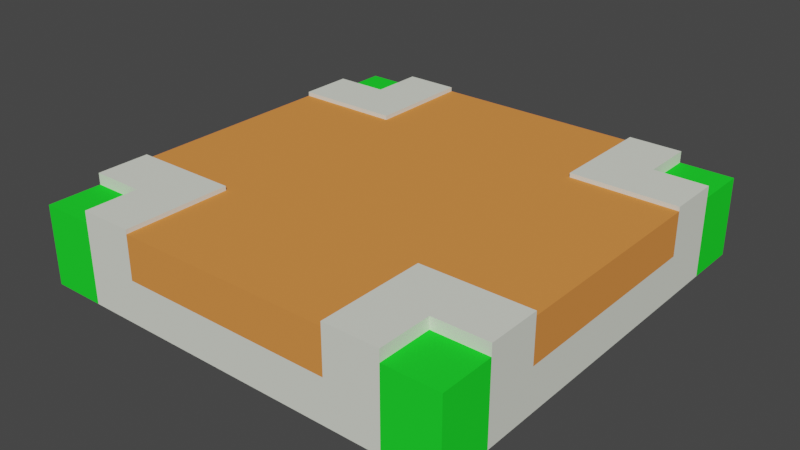 # Source: krizovatka.blend  (saved by Blender 3.6.13; exported with 4.5.12 LTS)
import bpy
from mathutils import Matrix  # noqa: F401  (used for matrix-valued properties, if any)

bpy.ops.wm.read_factory_settings(use_empty=True)
scene = bpy.context.scene
scene.name = 'Scene'

# ---- collections
col_collection = bpy.data.collections.new('Collection'); scene.collection.children.link(col_collection)

# ---- materials (node trees are filled in below, after node groups)
mat_stone = bpy.data.materials.new('Stone')
mat_stone.use_transparent_shadow = False
mat_stone.roughness = 1.0
mat_asphalt = bpy.data.materials.new('Asphalt')
mat_asphalt.use_transparent_shadow = False
mat_asphalt.roughness = 1.0
mat_grass = bpy.data.materials.new('Grass')
mat_grass.use_transparent_shadow = False
mat_grass.roughness = 1.0

# ---- material node trees
mat_stone.use_nodes = True; mat_stone.node_tree.nodes.clear()
_N = mat_stone.node_tree.nodes; _L = mat_stone.node_tree.links
n0 = _N.new('ShaderNodeBsdfPrincipled'); n0.name = 'Principled BSDF'; n0.location = (0, 300)
n0.distribution = 'GGX'
n0.subsurface_method = 'RANDOM_WALK_SKIN'
n0.inputs[0].default_value = (0.7738, 0.8, 0.7041, 1.0)
n0.inputs[2].default_value = 1.0
n0.inputs[3].default_value = 1.45
n0.inputs[13].default_value = 0.0
n0.inputs[27].default_value = (0.0, 0.0, 0.0, 1.0)
n0.inputs[28].default_value = 1.0
n1 = _N.new('ShaderNodeOutputMaterial'); n1.name = 'Material Output'; n1.location = (280, 300)
_L.new(n0.outputs[0], n1.inputs[0])
n1.is_active_output = True
mat_asphalt.use_nodes = True; mat_asphalt.node_tree.nodes.clear()
_N = mat_asphalt.node_tree.nodes; _L = mat_asphalt.node_tree.links
n0 = _N.new('ShaderNodeBsdfPrincipled'); n0.name = 'Principled BSDF'; n0.location = (0, 300)
n0.distribution = 'GGX'
n0.subsurface_method = 'RANDOM_WALK_SKIN'
n0.inputs[0].default_value = (0.8, 0.2738, 0.06595, 1.0)
n0.inputs[2].default_value = 1.0
n0.inputs[3].default_value = 1.45
n0.inputs[13].default_value = 0.0
n0.inputs[27].default_value = (0.0, 0.0, 0.0, 1.0)
n0.inputs[28].default_value = 1.0
n1 = _N.new('ShaderNodeOutputMaterial'); n1.name = 'Material Output'; n1.location = (280, 300)
_L.new(n0.outputs[0], n1.inputs[0])
n1.is_active_output = True
mat_grass.use_nodes = True; mat_grass.node_tree.nodes.clear()
_N = mat_grass.node_tree.nodes; _L = mat_grass.node_tree.links
n0 = _N.new('ShaderNodeBsdfPrincipled'); n0.name = 'Principled BSDF'; n0.location = (0, 300)
n0.distribution = 'GGX'
n0.subsurface_method = 'RANDOM_WALK_SKIN'
n0.inputs[0].default_value = (0.016, 0.8, 0.02854, 1.0)
n0.inputs[2].default_value = 1.0
n0.inputs[3].default_value = 1.45
n0.inputs[13].default_value = 0.0
n0.inputs[27].default_value = (0.0, 0.0, 0.0, 1.0)
n0.inputs[28].default_value = 1.0
n1 = _N.new('ShaderNodeOutputMaterial'); n1.name = 'Material Output'; n1.location = (280, 300)
_L.new(n0.outputs[0], n1.inputs[0])
n1.is_active_output = True

# ---- world
world_world = bpy.data.worlds.new('World'); scene.world = world_world
world_world.use_nodes = True; world_world.node_tree.nodes.clear()
_N = world_world.node_tree.nodes; _L = world_world.node_tree.links
n0 = _N.new('ShaderNodeOutputWorld'); n0.name = 'World Output'; n0.location = (300, 300)
n1 = _N.new('ShaderNodeBackground'); n1.name = 'Background'; n1.location = (10, 300)
n1.inputs[0].default_value = (0.05088, 0.05088, 0.05088, 1.0)
_L.new(n1.outputs[0], n0.inputs[0])
n0.is_active_output = True
world_world.color = (0.05088, 0.05088, 0.05088)
world_world.use_sun_shadow = False
world_world.sun_shadow_jitter_overblur = 0.0

# ---- meshes
me_roadtile_141 = bpy.data.meshes.new('roadTile_141')
me_roadtile_141.from_pydata([(0.75, 0.63, -1.155e-13), (0.75, 0.63, -0.75), (4.62e-14, 0.63, -0.75), (2.31e-14, 0.63, -0.375), (0.375, 0.63, -0.375), (0.375, 0.63, -1.155e-13), (0.75, 0.6, -1.155e-13), (0.75, 0.6, -0.75), (2.25, 0.6, -1.155e-13), (2.25, 0.6, -0.75), (3.0, 0.6, -0.75), (3.0, 0.6, -2.25), (2.25, 0.6, -2.25), (2.25, 0.6, -3.0), (0.75, 0.6, -3.0), (0.75, 0.6, -2.25), (3.869e-13, 0.6, -2.25), (4.62e-14, 0.6, -0.75), (2.25, 0.63, -1.155e-13), (2.25, 0.63, -0.75), (0.375, 1.263e-15, -1.155e-13), (2.625, 1.624e-15, -1.271e-13), (2.625, 0.55, -1.271e-13), (2.625, 0.63, -1.271e-13), (2.25, 0.3, 0.0), (0.75, 0.3, 0.0), (0.375, 0.55, -1.155e-13), (0.0, 1.263e-15, -1.271e-13), (4.043e-14, 1.083e-15, -0.375), (4.447e-13, 1.805e-16, -2.625), (5.082e-13, 0.0, -3.0), (0.375, 0.0, -3.0), (2.625, 1.805e-16, -3.0), (3.0, 1.805e-16, -3.0), (3.0, 2.707e-16, -2.625), (3.0, 1.354e-15, -0.375), (3.0, 1.624e-15, -1.271e-13), (0.0, 0.55, -1.271e-13), (0.375, 0.55, -0.375), (2.31e-14, 0.55, -0.375), (4.62e-14, 0.3, -0.75), (3.869e-13, 0.3, -2.25), (3.869e-13, 0.63, -2.25), (4.447e-13, 0.63, -2.625), (4.447e-13, 0.55, -2.625), (0.75, 0.63, -2.25), (0.75, 0.63, -3.0), (2.625, 0.63, -3.0), (2.625, 0.55, -3.0), (0.375, 0.55, -3.0), (0.375, 0.63, -3.0), (0.75, 0.3, -3.0), (2.25, 0.3, -3.0), (2.25, 0.63, -3.0), (2.625, 0.63, -2.625), (2.625, 0.55, -2.625), (2.25, 0.63, -2.25), (3.0, 0.63, -2.25), (3.0, 0.63, -2.625), (3.0, 0.55, -2.625), (3.0, 0.3, -2.25), (3.0, 0.3, -0.75), (3.0, 0.63, -0.75), (3.0, 0.63, -0.375), (3.0, 0.55, -0.375), (3.0, 0.55, -3.0), (2.625, 0.63, -0.375), (2.625, 0.55, -0.375), (3.0, 0.55, -1.271e-13), (5.082e-13, 0.55, -3.0), (0.375, 0.55, -2.625), (0.375, 0.63, -2.625)], [], [(0, 1, 2, 3, 4, 5), (6, 7, 1, 0), (8, 9, 10, 11, 12, 13, 14, 15, 16, 17, 7, 6), (9, 8, 18, 19), (20, 21, 22, 23, 18, 8, 24, 25, 6, 0, 5, 26), (20, 27, 28, 29, 30, 31, 32, 33, 34, 35, 36, 21), (27, 20, 26, 37), (37, 26, 38, 39), (5, 4, 38, 26), (4, 3, 39, 38), (29, 28, 39, 3, 2, 17, 40, 41, 16, 42, 43, 44), (37, 39, 28, 27), (7, 17, 2, 1), (16, 41, 40, 17), (16, 15, 45, 42), (15, 14, 46, 45), (47, 48, 32, 31, 49, 50, 46, 14, 51, 52, 13, 53), (47, 54, 55, 48), (56, 57, 58, 54, 47, 53), (12, 11, 57, 56), (35, 34, 59, 58, 57, 11, 60, 61, 10, 62, 63, 64), (65, 59, 34, 33), (65, 48, 55, 59), (33, 32, 48, 65), (54, 58, 59, 55), (10, 61, 60, 11), (10, 9, 19, 62), (23, 66, 63, 62, 19, 18), (66, 23, 22, 67), (68, 64, 67, 22), (36, 35, 64, 68), (68, 22, 21, 36), (63, 66, 67, 64), (13, 12, 56, 53), (69, 49, 31, 30), (44, 70, 49, 69), (43, 71, 70, 44), (42, 45, 46, 50, 71, 43), (71, 50, 49, 70), (30, 29, 44, 69), (13, 52, 51, 14), (6, 25, 24, 8)])
me_roadtile_141.polygons.foreach_set('material_index', [0, 0, 1, 0, 0, 2, 2, 2, 0, 0, 0, 2, 0, 1, 0, 0, 0, 0, 0, 0, 0, 2, 2, 2, 0, 1, 0, 0, 0, 2, 2, 2, 0, 0, 2, 2, 0, 0, 0, 2, 1, 1])
_uv = me_roadtile_141.uv_layers.new(name='UVMap')
_uv.uv.foreach_set('vector', [0.75, 1.155e-13, 0.75, 0.75, 4.62e-14, 0.75, 2.31e-14, 0.375, 0.375, 0.375, 0.375, 1.155e-13, 1.155e-13, 0.6, 0.75, 0.6, 0.75, 0.63, 1.155e-13, 0.63, 2.25, 1.155e-13, 2.25, 0.75, 3.0, 0.75, 3.0, 2.25, 2.25, 2.25, 2.25, 3.0, 0.75, 3.0, 0.75, 2.25, 3.869e-13, 2.25, 4.62e-14, 0.75, 0.75, 0.75, 0.75, 1.155e-13, -0.75, 0.6, -1.188e-13, 0.6, -1.188e-13, 0.63, -0.75, 0.63, 0.375, 1.263e-15, 2.625, 1.624e-15, 2.625, 0.55, 2.625, 0.63, 2.25, 0.63, 2.25, 0.6, 2.25, 0.3, 0.75, 0.3, 0.75, 0.6, 0.75, 0.63, 0.375, 0.63, 0.375, 0.55, -0.375, 1.155e-13, 1.256e-31, 1.271e-13, -4.043e-14, 0.375, -4.447e-13, 2.625, -5.082e-13, 3.0, -0.375, 3.0, -2.625, 3.0, -3.0, 3.0, -3.0, 2.625, -3.0, 0.375, -3.0, 1.271e-13, -2.625, 1.271e-13, -4.811e-42, 1.263e-15, 0.375, 1.263e-15, 0.375, 0.55, -4.811e-42, 0.55, 0.0, 1.271e-13, 0.375, 1.155e-13, 0.375, 0.375, 2.31e-14, 0.375, -1.242e-13, 0.63, -0.375, 0.63, -0.375, 0.55, -1.242e-13, 0.55, 0.375, 0.63, -2.31e-14, 0.63, -2.31e-14, 0.55, 0.375, 0.55, -2.625, 1.805e-16, -0.375, 1.083e-15, -0.375, 0.55, -0.375, 0.63, -0.75, 0.63, -0.75, 0.6, -0.75, 0.3, -2.25, 0.3, -2.25, 0.6, -2.25, 0.63, -2.625, 0.63, -2.625, 0.55, -1.271e-13, 0.55, -0.375, 0.55, -0.375, 1.083e-15, -1.271e-13, 1.263e-15, -0.75, 0.6, 1.184e-13, 0.6, 1.184e-13, 0.63, -0.75, 0.63, -2.25, 0.6, -2.25, 0.3, -0.75, 0.3, -0.75, 0.6, -1.068e-13, 0.6, 0.75, 0.6, 0.75, 0.63, -1.068e-13, 0.63, 2.25, 0.6, 3.0, 0.6, 3.0, 0.63, 2.25, 0.63, -2.625, 0.63, -2.625, 0.55, -2.625, 2.193e-13, -0.375, 2.192e-13, -0.375, 0.55, -0.375, 0.63, -0.75, 0.63, -0.75, 0.6, -0.75, 0.3, -2.25, 0.3, -2.25, 0.6, -2.25, 0.63, 3.0, 0.63, 2.625, 0.63, 2.625, 0.55, 3.0, 0.55, 2.25, 2.25, 3.0, 2.25, 3.0, 2.625, 2.625, 2.625, 2.625, 3.0, 2.25, 3.0, 2.25, 0.6, 3.0, 0.6, 3.0, 0.63, 2.25, 0.63, 0.375, -5.859e-14, 2.625, -5.967e-14, 2.625, 0.55, 2.625, 0.63, 2.25, 0.63, 2.25, 0.6, 2.25, 0.3, 0.75, 0.3, 0.75, 0.6, 0.75, 0.63, 0.375, 0.63, 0.375, 0.55, 3.0, 0.55, 2.625, 0.55, 2.625, -7.605e-15, 3.0, -7.695e-15, 3.0, 3.0, 2.625, 3.0, 2.625, 2.625, 3.0, 2.625, -3.0, 6.318e-14, -2.625, 6.318e-14, -2.625, 0.55, -3.0, 0.55, -2.625, 0.63, -3.0, 0.63, -3.0, 0.55, -2.625, 0.55, 0.75, 0.6, 0.75, 0.3, 2.25, 0.3, 2.25, 0.6, -3.0, 0.6, -2.25, 0.6, -2.25, 0.63, -3.0, 0.63, 2.625, 1.271e-13, 2.625, 0.375, 3.0, 0.375, 3.0, 0.75, 2.25, 0.75, 2.25, 1.155e-13, 0.375, 0.63, 2.888e-13, 0.63, 2.888e-13, 0.55, 0.375, 0.55, 3.0, 1.273e-13, 3.0, 0.375, 2.625, 0.375, 2.625, 1.273e-13, 5.775e-13, -5.35e-14, 0.375, -5.377e-14, 0.375, 0.55, 5.775e-13, 0.55, 3.0, 0.55, 2.625, 0.55, 2.625, 1.624e-15, 3.0, 1.624e-15, 3.0, 0.63, 2.625, 0.63, 2.625, 0.55, 3.0, 0.55, -3.0, 0.6, -2.25, 0.6, -2.25, 0.63, -3.0, 0.63, -3.234e-13, 0.55, -0.375, 0.55, -0.375, 1.323e-30, -3.234e-13, 1.323e-30, 4.455e-13, 2.625, 0.375, 2.625, 0.375, 3.0, 5.09e-13, 3.0, 4.043e-14, 0.63, -0.375, 0.63, -0.375, 0.55, 4.043e-14, 0.55, 3.871e-13, 2.25, 0.75, 2.25, 0.75, 3.0, 0.375, 3.0, 0.375, 2.625, 4.449e-13, 2.625, -2.625, 0.63, -3.0, 0.63, -3.0, 0.55, -2.625, 0.55, -3.0, 1.009e-43, -2.625, 1.805e-16, -2.625, 0.55, -3.0, 0.55, -2.25, 0.6, -2.25, 0.3, -0.75, 0.3, -0.75, 0.6, 0.75, 0.6, 0.75, 0.3, 2.25, 0.3, 2.25, 0.6])
me_roadtile_141.materials.append(mat_stone)
me_roadtile_141.materials.append(mat_asphalt)
me_roadtile_141.materials.append(mat_grass)
me_roadtile_141.update()
me_roadtile_141.normals_split_custom_set([tuple(v) for v in zip(*[iter([0.0, 1.0, 0.0, 0.0, 1.0, 0.0, 0.0, 1.0, 0.0, 0.0, 1.0, 0.0, 0.0, 1.0, 0.0, 0.0, 1.0, 0.0, 1.0, 0.0, 0.0, 1.0, 0.0, 0.0, 1.0, 0.0, 0.0, 1.0, 0.0, 0.0, 0.0, 1.0, 8.83e-09, 0.0, 1.0, 8.83e-09, 0.0, 1.0, 8.83e-09, 0.0, 1.0, 8.83e-09, 0.0, 1.0, 8.83e-09, 0.0, 1.0, 8.83e-09, 0.0, 1.0, 8.83e-09, 0.0, 1.0, 8.83e-09, 0.0, 1.0, 8.83e-09, 0.0, 1.0, 8.83e-09, 0.0, 1.0, 8.83e-09, 0.0, 1.0, 8.83e-09, -1.0, 0.0, 0.0, -1.0, 0.0, 0.0, -1.0, 0.0, 0.0, -1.0, 0.0, 0.0, 7.888e-15, -1.996e-13, 1.0, 7.888e-15, -1.996e-13, 1.0, 7.888e-15, -1.996e-13, 1.0, 7.888e-15, -1.996e-13, 1.0, 7.888e-15, -1.996e-13, 1.0, 7.888e-15, -1.996e-13, 1.0, 7.888e-15, -1.996e-13, 1.0, 7.888e-15, -1.996e-13, 1.0, 7.888e-15, -1.996e-13, 1.0, 7.888e-15, -1.996e-13, 1.0, 7.888e-15, -1.996e-13, 1.0, 7.888e-15, -1.996e-13, 1.0, 6.392e-17, -1.0, 4.512e-16, 6.392e-17, -1.0, 4.512e-16, 6.392e-17, -1.0, 4.512e-16, 6.392e-17, -1.0, 4.512e-16, 6.392e-17, -1.0, 4.512e-16, 6.392e-17, -1.0, 4.512e-16, 6.392e-17, -1.0, 4.512e-16, 6.392e-17, -1.0, 4.512e-16, 6.392e-17, -1.0, 4.512e-16, 6.392e-17, -1.0, 4.512e-16, 6.392e-17, -1.0, 4.512e-16, 6.392e-17, -1.0, 4.512e-16, -3.08e-14, 0.0, 1.0, -3.08e-14, 0.0, 1.0, -3.08e-14, 0.0, 1.0, -3.08e-14, 0.0, 1.0, 0.0, 1.0, 0.0, 0.0, 1.0, 0.0, 0.0, 1.0, 0.0, 0.0, 1.0, 0.0, -1.0, 0.0, 0.0, -1.0, 0.0, 0.0, -1.0, 0.0, 0.0, -1.0, 0.0, 0.0, 0.0, 0.0, 1.0, 0.0, 0.0, 1.0, 0.0, 0.0, 1.0, 0.0, 0.0, 1.0, -1.0, -5.634e-14, -1.609e-13, -1.0, -5.634e-14, -1.609e-13, -1.0, -5.634e-14, -1.609e-13, -1.0, -5.634e-14, -1.609e-13, -1.0, -5.634e-14, -1.609e-13, -1.0, -5.634e-14, -1.609e-13, -1.0, -5.634e-14, -1.609e-13, -1.0, -5.634e-14, -1.609e-13, -1.0, -5.634e-14, -1.609e-13, -1.0, -5.634e-14, -1.609e-13, -1.0, -5.634e-14, -1.609e-13, -1.0, -5.634e-14, -1.609e-13, -1.0, -1.575e-14, -8.47e-14, -1.0, -1.575e-14, -8.47e-14, -1.0, -1.575e-14, -8.47e-14, -1.0, -1.575e-14, -8.47e-14, 0.0, 0.0, -1.0, 0.0, 0.0, -1.0, 0.0, 0.0, -1.0, 0.0, 0.0, -1.0, -1.0, 0.0, -2.272e-13, -1.0, 0.0, -2.272e-13, -1.0, 0.0, -2.272e-13, -1.0, 0.0, -2.272e-13, 0.0, 0.0, 1.0, 0.0, 0.0, 1.0, 0.0, 0.0, 1.0, 0.0, 0.0, 1.0, 1.0, 0.0, 0.0, 1.0, 0.0, 0.0, 1.0, 0.0, 0.0, 1.0, 0.0, 0.0, -6.461e-08, 0.0, -1.0, -6.461e-08, 0.0, -1.0, -6.461e-08, 0.0, -1.0, -6.461e-08, 0.0, -1.0, -6.461e-08, 0.0, -1.0, -6.461e-08, 0.0, -1.0, -6.461e-08, 0.0, -1.0, -6.461e-08, 0.0, -1.0, -6.461e-08, 0.0, -1.0, -6.461e-08, 0.0, -1.0, -6.461e-08, 0.0, -1.0, -6.461e-08, 0.0, -1.0, 1.0, 0.0, 0.0, 1.0, 0.0, 0.0, 1.0, 0.0, 0.0, 1.0, 0.0, 0.0, 0.0, 1.0, 0.0, 0.0, 1.0, 0.0, 0.0, 1.0, 0.0, 0.0, 1.0, 0.0, 0.0, 1.0, 0.0, 0.0, 1.0, 0.0, 0.0, 0.0, 1.0, 0.0, 0.0, 1.0, 0.0, 0.0, 1.0, 0.0, 0.0, 1.0, 1.0, 0.0, 0.0, 1.0, 0.0, 0.0, 1.0, 0.0, 0.0, 1.0, 0.0, 0.0, 1.0, 0.0, 0.0, 1.0, 0.0, 0.0, 1.0, 0.0, 0.0, 1.0, 0.0, 0.0, 1.0, 0.0, 0.0, 1.0, 0.0, 0.0, 1.0, 0.0, 0.0, 1.0, 0.0, 0.0, 1.0, 0.0, 0.0, 1.0, 0.0, 0.0, 1.0, 0.0, 0.0, 1.0, 0.0, 0.0, 0.0, 1.0, 0.0, 0.0, 1.0, 0.0, 0.0, 1.0, 0.0, 0.0, 1.0, 0.0, 0.0, 0.0, -1.0, 0.0, 0.0, -1.0, 0.0, 0.0, -1.0, 0.0, 0.0, -1.0, 0.0, 0.0, -1.0, 0.0, 0.0, -1.0, 0.0, 0.0, -1.0, 0.0, 0.0, -1.0, 1.0, 0.0, 0.0, 1.0, 0.0, 0.0, 1.0, 0.0, 0.0, 1.0, 0.0, 0.0, 0.0, 0.0, -1.0, 0.0, 0.0, -1.0, 0.0, 0.0, -1.0, 0.0, 0.0, -1.0, 0.0, 1.0, 0.0, 0.0, 1.0, 0.0, 0.0, 1.0, 0.0, 0.0, 1.0, 0.0, 0.0, 1.0, 0.0, 0.0, 1.0, 0.0, 1.0, 0.0, 0.0, 1.0, 0.0, 0.0, 1.0, 0.0, 0.0, 1.0, 0.0, 0.0, 0.0, 1.0, 0.0, 0.0, 1.0, 0.0, 0.0, 1.0, 0.0, 0.0, 1.0, 0.0, 1.0, 0.0, 0.0, 1.0, 0.0, 0.0, 1.0, 0.0, 0.0, 1.0, 0.0, 0.0, 0.0, 0.0, 1.0, 0.0, 0.0, 1.0, 0.0, 0.0, 1.0, 0.0, 0.0, 1.0, 0.0, 0.0, 1.0, 0.0, 0.0, 1.0, 0.0, 0.0, 1.0, 0.0, 0.0, 1.0, -1.0, 0.0, 0.0, -1.0, 0.0, 0.0, -1.0, 0.0, 0.0, -1.0, 0.0, 0.0, 0.0, 0.0, -1.0, 0.0, 0.0, -1.0, 0.0, 0.0, -1.0, 0.0, 0.0, -1.0, 0.0, 1.0, 0.0, 0.0, 1.0, 0.0, 0.0, 1.0, 0.0, 0.0, 1.0, 0.0, 0.0, 0.0, -1.0, 0.0, 0.0, -1.0, 0.0, 0.0, -1.0, 0.0, 0.0, -1.0, 0.0, 1.0, 0.0, 0.0, 1.0, 0.0, 0.0, 1.0, 0.0, 0.0, 1.0, 0.0, 0.0, 1.0, 0.0, 0.0, 1.0, 0.0, -1.0, 0.0, 0.0, -1.0, 0.0, 0.0, -1.0, 0.0, 0.0, -1.0, 0.0, 0.0, -1.0, 0.0, -1.694e-13, -1.0, 0.0, -1.694e-13, -1.0, 0.0, -1.694e-13, -1.0, 0.0, -1.694e-13, 0.0, 0.0, -1.0, 0.0, 0.0, -1.0, 0.0, 0.0, -1.0, 0.0, 0.0, -1.0, 0.0, 3.85e-13, 1.0, 0.0, 3.85e-13, 1.0, 0.0, 3.85e-13, 1.0, 0.0, 3.85e-13, 1.0])] * 3)])

# ---- objects
ob_roadtile_141 = bpy.data.objects.new('roadTile_141', me_roadtile_141)

# ---- transforms, parenting, visibility, modifiers, constraints
ob_roadtile_141.location = (0.0, 0.0, 0.0)
ob_roadtile_141.rotation_euler = (1.571, -0.0, 0.0)
ob_roadtile_141.scale = (0.3303, 0.3303, 0.3303)

# ---- collection membership
col_collection.objects.link(ob_roadtile_141)

# ---- scene / render settings (as saved in the file)
scene.frame_start = 1; scene.frame_end = 250; scene.frame_set(1)
scene.render.engine = 'BLENDER_EEVEE_NEXT'
scene.cycles.sampling_pattern = 'TABULATED_SOBOL'
scene.view_settings.view_transform = 'Filmic'
bpy.context.view_layer.update()

# ---- added for rendering (the .blend has no active camera and no usable light): camera, sun
cam_auto = bpy.data.cameras.new('AutoCamera')
cam_auto.lens = 50.0
cam_auto.sensor_width = 36.0
cam_auto.clip_end = 1000.0
ob_auto_camera = bpy.data.objects.new('AutoCamera', cam_auto)
scene.collection.objects.link(ob_auto_camera)
ob_auto_camera.location = (1.80637, -1.07757, 1.15276)
ob_auto_camera.rotation_euler = (1.09748, -7.21219e-08, 0.694738)
scene.camera = ob_auto_camera
light_auto_sun = bpy.data.lights.new('AutoSun', 'SUN')
light_auto_sun.energy = 3.0
light_auto_sun.angle = 0.0523599
ob_auto_sun = bpy.data.objects.new('AutoSun', light_auto_sun)
scene.collection.objects.link(ob_auto_sun)
ob_auto_sun.rotation_euler = (0.872665, 0.174533, 0.523599)
bpy.context.view_layer.update()
